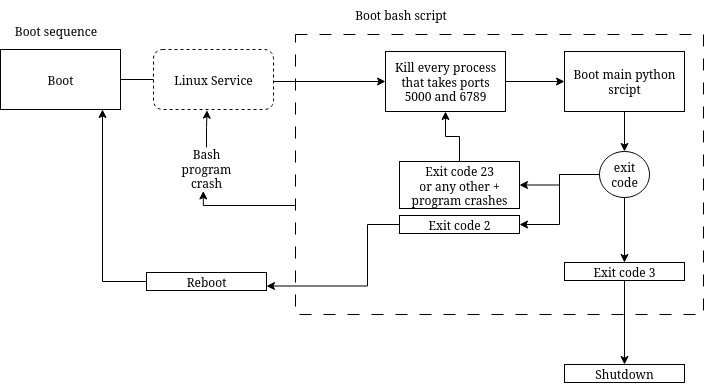

The diagram above was exported from draw.io. Its source (the exported page's mxGraphModel, read from the mxfile embedded in the PNG):
<mxGraphModel dx="727" dy="403" grid="0" gridSize="10" guides="1" tooltips="1" connect="1" arrows="1" fold="1" page="1" pageScale="1" pageWidth="850" pageHeight="1100" math="0" shadow="0">
  <root>
    <mxCell id="0" />
    <mxCell id="1" parent="0" />
    <mxCell id="3buet-8uOVUYseIPOSNw-7" value="" style="rounded=0;whiteSpace=wrap;html=1;dashed=1;dashPattern=12 12;" vertex="1" parent="1">
      <mxGeometry x="315" y="105" width="408" height="280" as="geometry" />
    </mxCell>
    <mxCell id="3buet-8uOVUYseIPOSNw-8" style="edgeStyle=orthogonalEdgeStyle;rounded=0;orthogonalLoop=1;jettySize=auto;html=1;" edge="1" parent="1" source="3buet-8uOVUYseIPOSNw-1" target="3buet-8uOVUYseIPOSNw-2">
      <mxGeometry relative="1" as="geometry" />
    </mxCell>
    <mxCell id="3buet-8uOVUYseIPOSNw-1" value="Boot" style="rounded=0;whiteSpace=wrap;html=1;" vertex="1" parent="1">
      <mxGeometry x="20" y="120" width="120" height="60" as="geometry" />
    </mxCell>
    <mxCell id="3buet-8uOVUYseIPOSNw-5" style="edgeStyle=orthogonalEdgeStyle;rounded=0;orthogonalLoop=1;jettySize=auto;html=1;" edge="1" parent="1" source="3buet-8uOVUYseIPOSNw-2" target="3buet-8uOVUYseIPOSNw-4">
      <mxGeometry relative="1" as="geometry" />
    </mxCell>
    <mxCell id="3buet-8uOVUYseIPOSNw-2" value="Kill every process that takes ports 5000 and 6789" style="rounded=0;whiteSpace=wrap;html=1;" vertex="1" parent="1">
      <mxGeometry x="405" y="122" width="120" height="60" as="geometry" />
    </mxCell>
    <mxCell id="3buet-8uOVUYseIPOSNw-40" value="" style="edgeStyle=orthogonalEdgeStyle;rounded=0;orthogonalLoop=1;jettySize=auto;html=1;" edge="1" parent="1" source="3buet-8uOVUYseIPOSNw-4" target="3buet-8uOVUYseIPOSNw-39">
      <mxGeometry relative="1" as="geometry" />
    </mxCell>
    <mxCell id="3buet-8uOVUYseIPOSNw-4" value="Boot main python srcipt" style="rounded=0;whiteSpace=wrap;html=1;" vertex="1" parent="1">
      <mxGeometry x="584" y="122" width="120" height="60" as="geometry" />
    </mxCell>
    <mxCell id="3buet-8uOVUYseIPOSNw-9" value="Boot bash script" style="text;html=1;align=center;verticalAlign=middle;whiteSpace=wrap;rounded=0;" vertex="1" parent="1">
      <mxGeometry x="325" y="70" width="191" height="30" as="geometry" />
    </mxCell>
    <mxCell id="3buet-8uOVUYseIPOSNw-27" style="edgeStyle=orthogonalEdgeStyle;rounded=0;orthogonalLoop=1;jettySize=auto;html=1;entryX=1;entryY=0.75;entryDx=0;entryDy=0;" edge="1" parent="1" source="3buet-8uOVUYseIPOSNw-14" target="3buet-8uOVUYseIPOSNw-26">
      <mxGeometry relative="1" as="geometry">
        <Array as="points">
          <mxPoint x="387" y="356" />
        </Array>
      </mxGeometry>
    </mxCell>
    <mxCell id="3buet-8uOVUYseIPOSNw-14" value="Exit code 2" style="whiteSpace=wrap;html=1;rounded=0;" vertex="1" parent="1">
      <mxGeometry x="419" y="286" width="120" height="18" as="geometry" />
    </mxCell>
    <mxCell id="3buet-8uOVUYseIPOSNw-30" style="edgeStyle=orthogonalEdgeStyle;rounded=0;orthogonalLoop=1;jettySize=auto;html=1;" edge="1" parent="1" source="3buet-8uOVUYseIPOSNw-22" target="3buet-8uOVUYseIPOSNw-29">
      <mxGeometry relative="1" as="geometry" />
    </mxCell>
    <mxCell id="3buet-8uOVUYseIPOSNw-22" value="&lt;div&gt;Exit code 3&lt;/div&gt;" style="whiteSpace=wrap;html=1;rounded=0;" vertex="1" parent="1">
      <mxGeometry x="584" y="333" width="120" height="18" as="geometry" />
    </mxCell>
    <mxCell id="3buet-8uOVUYseIPOSNw-43" style="edgeStyle=orthogonalEdgeStyle;rounded=0;orthogonalLoop=1;jettySize=auto;html=1;" edge="1" parent="1" source="3buet-8uOVUYseIPOSNw-23" target="3buet-8uOVUYseIPOSNw-2">
      <mxGeometry relative="1" as="geometry" />
    </mxCell>
    <mxCell id="3buet-8uOVUYseIPOSNw-23" value="&lt;div&gt;Exit code 23&lt;br&gt;or any other + program crashes&lt;/div&gt;" style="whiteSpace=wrap;html=1;rounded=0;" vertex="1" parent="1">
      <mxGeometry x="419" y="232" width="120" height="47" as="geometry" />
    </mxCell>
    <mxCell id="3buet-8uOVUYseIPOSNw-28" style="edgeStyle=orthogonalEdgeStyle;rounded=0;orthogonalLoop=1;jettySize=auto;html=1;" edge="1" parent="1" source="3buet-8uOVUYseIPOSNw-26" target="3buet-8uOVUYseIPOSNw-1">
      <mxGeometry relative="1" as="geometry">
        <Array as="points">
          <mxPoint x="122" y="352" />
        </Array>
      </mxGeometry>
    </mxCell>
    <mxCell id="3buet-8uOVUYseIPOSNw-26" value="Reboot" style="whiteSpace=wrap;html=1;rounded=0;" vertex="1" parent="1">
      <mxGeometry x="166" y="343" width="120" height="18" as="geometry" />
    </mxCell>
    <mxCell id="3buet-8uOVUYseIPOSNw-29" value="Shutdown" style="whiteSpace=wrap;html=1;rounded=0;" vertex="1" parent="1">
      <mxGeometry x="584" y="435" width="120" height="18" as="geometry" />
    </mxCell>
    <mxCell id="3buet-8uOVUYseIPOSNw-41" style="edgeStyle=orthogonalEdgeStyle;rounded=0;orthogonalLoop=1;jettySize=auto;html=1;" edge="1" parent="1" source="3buet-8uOVUYseIPOSNw-39" target="3buet-8uOVUYseIPOSNw-23">
      <mxGeometry relative="1" as="geometry" />
    </mxCell>
    <mxCell id="3buet-8uOVUYseIPOSNw-42" style="edgeStyle=orthogonalEdgeStyle;rounded=0;orthogonalLoop=1;jettySize=auto;html=1;entryX=1;entryY=0.5;entryDx=0;entryDy=0;" edge="1" parent="1" source="3buet-8uOVUYseIPOSNw-39" target="3buet-8uOVUYseIPOSNw-14">
      <mxGeometry relative="1" as="geometry" />
    </mxCell>
    <mxCell id="3buet-8uOVUYseIPOSNw-44" style="edgeStyle=orthogonalEdgeStyle;rounded=0;orthogonalLoop=1;jettySize=auto;html=1;entryX=0.5;entryY=0;entryDx=0;entryDy=0;" edge="1" parent="1" source="3buet-8uOVUYseIPOSNw-39" target="3buet-8uOVUYseIPOSNw-22">
      <mxGeometry relative="1" as="geometry" />
    </mxCell>
    <mxCell id="3buet-8uOVUYseIPOSNw-39" value="&lt;div&gt;exit&lt;/div&gt;&lt;div&gt;code&lt;/div&gt;" style="ellipse;whiteSpace=wrap;html=1;rounded=0;" vertex="1" parent="1">
      <mxGeometry x="619" y="222" width="50" height="46" as="geometry" />
    </mxCell>
    <mxCell id="3buet-8uOVUYseIPOSNw-45" value="Linux Service" style="rounded=1;whiteSpace=wrap;html=1;dashed=1;strokeWidth=1;" vertex="1" parent="1">
      <mxGeometry x="173" y="120" width="120" height="60" as="geometry" />
    </mxCell>
    <mxCell id="3buet-8uOVUYseIPOSNw-46" style="edgeStyle=orthogonalEdgeStyle;rounded=0;orthogonalLoop=1;jettySize=auto;html=1;entryX=0.446;entryY=1.011;entryDx=0;entryDy=0;entryPerimeter=0;" edge="1" parent="1" source="3buet-8uOVUYseIPOSNw-48" target="3buet-8uOVUYseIPOSNw-45">
      <mxGeometry relative="1" as="geometry" />
    </mxCell>
    <mxCell id="3buet-8uOVUYseIPOSNw-47" value="" style="edgeStyle=orthogonalEdgeStyle;rounded=0;orthogonalLoop=1;jettySize=auto;html=1;entryX=0.446;entryY=1.011;entryDx=0;entryDy=0;entryPerimeter=0;" edge="1" parent="1" source="3buet-8uOVUYseIPOSNw-7" target="3buet-8uOVUYseIPOSNw-48">
      <mxGeometry relative="1" as="geometry">
        <mxPoint x="315" y="245" as="sourcePoint" />
        <mxPoint x="227" y="181" as="targetPoint" />
        <Array as="points">
          <mxPoint x="223" y="276" />
        </Array>
      </mxGeometry>
    </mxCell>
    <mxCell id="3buet-8uOVUYseIPOSNw-48" value="Bash program crash" style="text;html=1;align=center;verticalAlign=middle;whiteSpace=wrap;rounded=0;" vertex="1" parent="1">
      <mxGeometry x="196" y="218" width="60" height="43" as="geometry" />
    </mxCell>
    <mxCell id="3buet-8uOVUYseIPOSNw-50" value="Boot sequence" style="text;html=1;align=center;verticalAlign=middle;whiteSpace=wrap;rounded=0;" vertex="1" parent="1">
      <mxGeometry x="24" y="86" width="103" height="30" as="geometry" />
    </mxCell>
  </root>
</mxGraphModel>